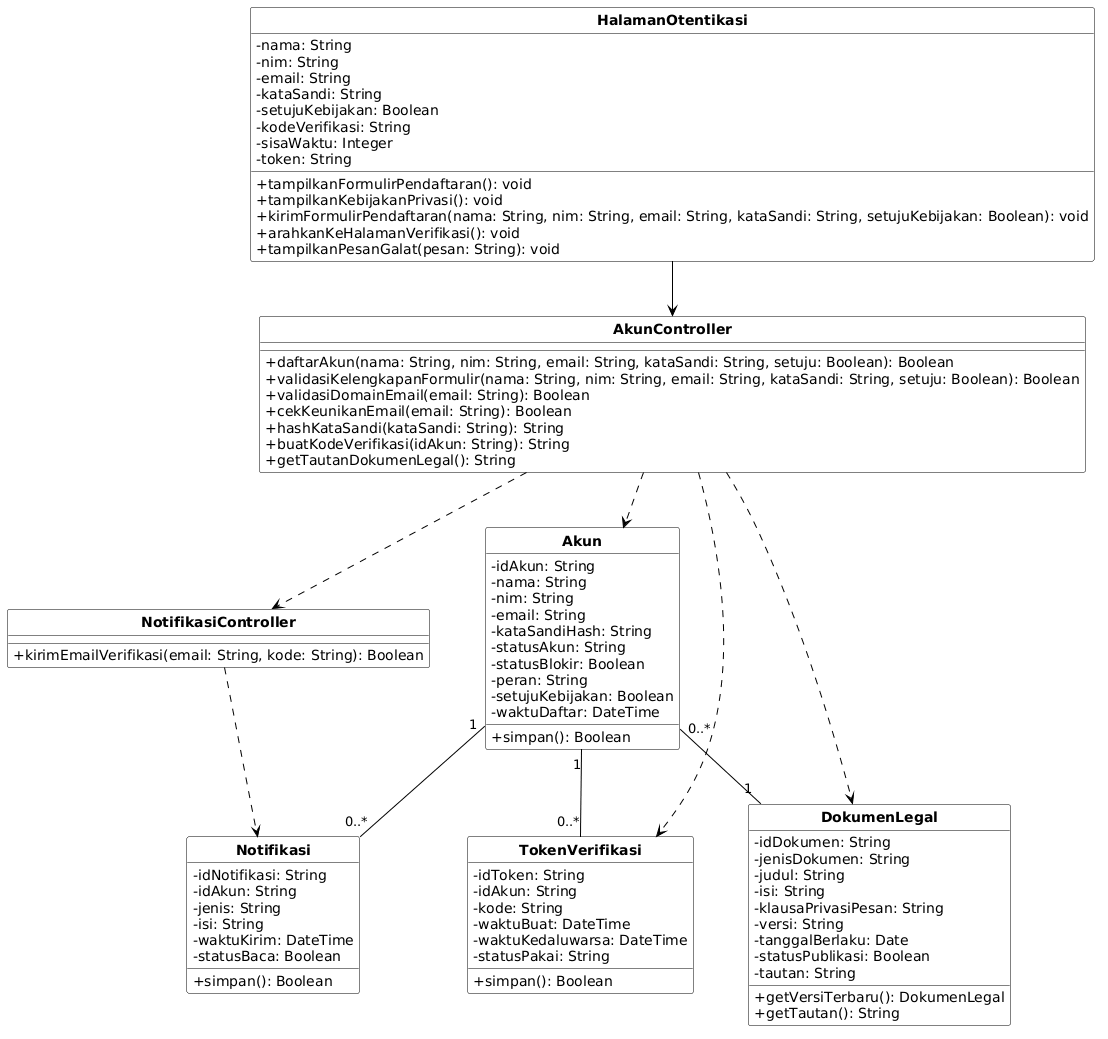

The diagram above was rendered by PlantUML. Its source (embedded in the PNG):
@startuml
skinparam monochrome true
skinparam shadowing false
skinparam defaultFontName Arial
skinparam classAttributeIconSize 0
skinparam classFontStyle bold
skinparam classBorderColor #000000
skinparam classBackgroundColor #FFFFFF
skinparam arrowColor #000000
skinparam nodesep 55
skinparam ranksep 55

hide circle
hide stereotype

class "HalamanOtentikasi" as C01 {
  - nama: String
  - nim: String
  - email: String
  - kataSandi: String
  - setujuKebijakan: Boolean
  - kodeVerifikasi: String
  - sisaWaktu: Integer
  - token: String
  + tampilkanFormulirPendaftaran(): void
  + tampilkanKebijakanPrivasi(): void
  + kirimFormulirPendaftaran(nama: String, nim: String, email: String, kataSandi: String, setujuKebijakan: Boolean): void
  + arahkanKeHalamanVerifikasi(): void
  + tampilkanPesanGalat(pesan: String): void
}

class "AkunController" as C13 {
  + daftarAkun(nama: String, nim: String, email: String, kataSandi: String, setuju: Boolean): Boolean
  + validasiKelengkapanFormulir(nama: String, nim: String, email: String, kataSandi: String, setuju: Boolean): Boolean
  + validasiDomainEmail(email: String): Boolean
  + cekKeunikanEmail(email: String): Boolean
  + hashKataSandi(kataSandi: String): String
  + buatKodeVerifikasi(idAkun: String): String
  + getTautanDokumenLegal(): String
}

class "NotifikasiController" as C19 {
  + kirimEmailVerifikasi(email: String, kode: String): Boolean
}

class "Akun" as C23 {
  - idAkun: String
  - nama: String
  - nim: String
  - email: String
  - kataSandiHash: String
  - statusAkun: String
  - statusBlokir: Boolean
  - peran: String
  - setujuKebijakan: Boolean
  - waktuDaftar: DateTime
  + simpan(): Boolean
}

class "TokenVerifikasi" as C27 {
  - idToken: String
  - idAkun: String
  - kode: String
  - waktuBuat: DateTime
  - waktuKedaluwarsa: DateTime
  - statusPakai: String
  + simpan(): Boolean
}

class "Notifikasi" as C35 {
  - idNotifikasi: String
  - idAkun: String
  - jenis: String
  - isi: String
  - waktuKirim: DateTime
  - statusBaca: Boolean
  + simpan(): Boolean
}

class "DokumenLegal" as C40 {
  - idDokumen: String
  - jenisDokumen: String
  - judul: String
  - isi: String
  - klausaPrivasiPesan: String
  - versi: String
  - tanggalBerlaku: Date
  - statusPublikasi: Boolean
  - tautan: String
  + getVersiTerbaru(): DokumenLegal
  + getTautan(): String
}

C01 --> C13
C13 ..> C19
C13 ..> C23
C13 ..> C27
C13 ..> C40
C19 ..> C35

C23 "1" -- "0..*" C27
C23 "1" -- "0..*" C35
C23 "0..*" -- "1" C40
@enduml